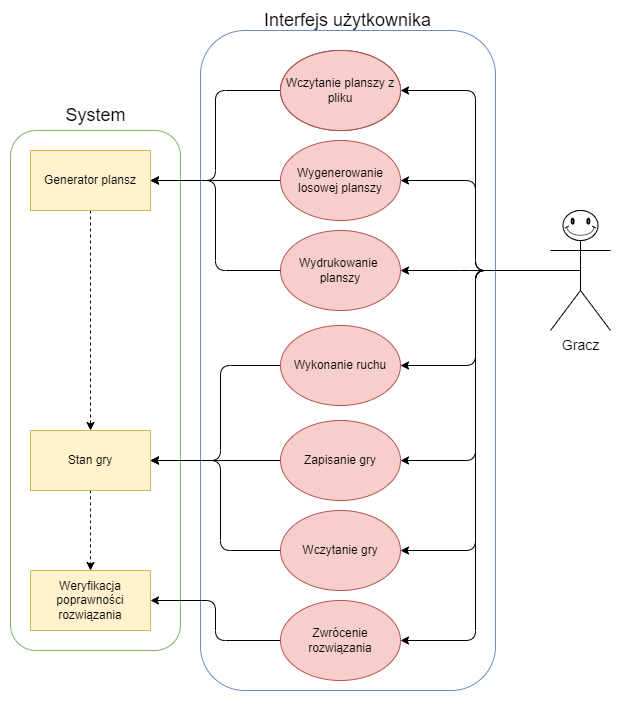

The diagram above was exported from draw.io. Its source (the exported page's mxGraphModel, read from the mxfile embedded in the PNG):
<mxGraphModel dx="1422" dy="754" grid="1" gridSize="10" guides="1" tooltips="1" connect="1" arrows="1" fold="1" page="1" pageScale="1" pageWidth="827" pageHeight="1169" math="0" shadow="0">
  <root>
    <mxCell id="0" />
    <mxCell id="1" parent="0" />
    <mxCell id="O8_fSJ1BhDc2hgv1UYcl-17" value="" style="rounded=1;whiteSpace=wrap;html=1;fillColor=none;shadow=0;glass=0;sketch=0;strokeColor=#82B366;" vertex="1" parent="1">
      <mxGeometry x="120" y="130" width="170" height="520" as="geometry" />
    </mxCell>
    <mxCell id="O8_fSJ1BhDc2hgv1UYcl-16" value="" style="rounded=1;whiteSpace=wrap;html=1;fillColor=none;strokeColor=#6c8ebf;" vertex="1" parent="1">
      <mxGeometry x="310" y="30" width="295" height="660" as="geometry" />
    </mxCell>
    <mxCell id="Ihx1fXt8z6XwTy_4PUiq-5" style="edgeStyle=orthogonalEdgeStyle;rounded=1;orthogonalLoop=1;jettySize=auto;html=1;exitX=0.5;exitY=0.5;exitDx=0;exitDy=0;exitPerimeter=0;entryX=1;entryY=0.5;entryDx=0;entryDy=0;strokeColor=default;" edge="1" parent="1" source="_yFVByaG8FmoIcELm8tl-4" target="Ihx1fXt8z6XwTy_4PUiq-3">
      <mxGeometry relative="1" as="geometry" />
    </mxCell>
    <mxCell id="Ihx1fXt8z6XwTy_4PUiq-8" style="edgeStyle=orthogonalEdgeStyle;rounded=1;orthogonalLoop=1;jettySize=auto;html=1;exitX=0.5;exitY=0.5;exitDx=0;exitDy=0;exitPerimeter=0;entryX=1;entryY=0.5;entryDx=0;entryDy=0;" edge="1" parent="1" source="_yFVByaG8FmoIcELm8tl-4" target="Ihx1fXt8z6XwTy_4PUiq-7">
      <mxGeometry relative="1" as="geometry" />
    </mxCell>
    <mxCell id="Ihx1fXt8z6XwTy_4PUiq-13" style="edgeStyle=orthogonalEdgeStyle;rounded=1;orthogonalLoop=1;jettySize=auto;html=1;exitX=0.5;exitY=0.5;exitDx=0;exitDy=0;exitPerimeter=0;entryX=1;entryY=0.5;entryDx=0;entryDy=0;" edge="1" parent="1" source="_yFVByaG8FmoIcELm8tl-4" target="Ihx1fXt8z6XwTy_4PUiq-11">
      <mxGeometry relative="1" as="geometry" />
    </mxCell>
    <mxCell id="Ihx1fXt8z6XwTy_4PUiq-14" style="edgeStyle=orthogonalEdgeStyle;rounded=1;orthogonalLoop=1;jettySize=auto;html=1;exitX=0.5;exitY=0.5;exitDx=0;exitDy=0;exitPerimeter=0;entryX=1;entryY=0.5;entryDx=0;entryDy=0;" edge="1" parent="1" source="_yFVByaG8FmoIcELm8tl-4" target="O8_fSJ1BhDc2hgv1UYcl-2">
      <mxGeometry relative="1" as="geometry" />
    </mxCell>
    <mxCell id="Ihx1fXt8z6XwTy_4PUiq-15" style="edgeStyle=orthogonalEdgeStyle;rounded=1;orthogonalLoop=1;jettySize=auto;html=1;exitX=0.5;exitY=0.5;exitDx=0;exitDy=0;exitPerimeter=0;entryX=1;entryY=0.5;entryDx=0;entryDy=0;" edge="1" parent="1" source="_yFVByaG8FmoIcELm8tl-4" target="Ihx1fXt8z6XwTy_4PUiq-10">
      <mxGeometry relative="1" as="geometry" />
    </mxCell>
    <mxCell id="Ihx1fXt8z6XwTy_4PUiq-28" style="edgeStyle=orthogonalEdgeStyle;rounded=1;orthogonalLoop=1;jettySize=auto;html=1;exitX=0.5;exitY=0.5;exitDx=0;exitDy=0;exitPerimeter=0;entryX=1;entryY=0.5;entryDx=0;entryDy=0;fontSize=18;strokeColor=default;" edge="1" parent="1" source="_yFVByaG8FmoIcELm8tl-4" target="Ihx1fXt8z6XwTy_4PUiq-27">
      <mxGeometry relative="1" as="geometry">
        <Array as="points">
          <mxPoint x="580" y="270" />
          <mxPoint x="580" y="270" />
        </Array>
      </mxGeometry>
    </mxCell>
    <mxCell id="Ihx1fXt8z6XwTy_4PUiq-32" style="edgeStyle=orthogonalEdgeStyle;rounded=1;orthogonalLoop=1;jettySize=auto;html=1;exitX=0.5;exitY=0.5;exitDx=0;exitDy=0;exitPerimeter=0;entryX=1;entryY=0.5;entryDx=0;entryDy=0;fontSize=18;strokeColor=default;" edge="1" parent="1" source="_yFVByaG8FmoIcELm8tl-4" target="ubwGeHbiMdGoIXySBsmb-8">
      <mxGeometry relative="1" as="geometry" />
    </mxCell>
    <mxCell id="_yFVByaG8FmoIcELm8tl-4" value="&lt;div style=&quot;font-size: 14px;&quot;&gt;Gracz&lt;/div&gt;" style="shape=umlActor;verticalLabelPosition=bottom;verticalAlign=top;html=1;outlineConnect=0;labelPosition=center;align=center;shadow=0;sketch=0;fontSize=14;" parent="1" vertex="1">
      <mxGeometry x="660" y="210" width="60" height="120" as="geometry" />
    </mxCell>
    <mxCell id="O8_fSJ1BhDc2hgv1UYcl-26" style="edgeStyle=orthogonalEdgeStyle;orthogonalLoop=1;jettySize=auto;html=1;fontSize=14;rounded=1;dashed=1;" edge="1" parent="1" source="Ihx1fXt8z6XwTy_4PUiq-1" target="Ihx1fXt8z6XwTy_4PUiq-16">
      <mxGeometry relative="1" as="geometry" />
    </mxCell>
    <mxCell id="Ihx1fXt8z6XwTy_4PUiq-1" value="Generator plansz" style="rounded=0;whiteSpace=wrap;html=1;fillColor=#fff2cc;strokeColor=#d6b656;" vertex="1" parent="1">
      <mxGeometry x="140" y="150" width="120" height="60" as="geometry" />
    </mxCell>
    <mxCell id="Ihx1fXt8z6XwTy_4PUiq-2" value="Weryfikacja poprawności rozwiązania" style="rounded=0;whiteSpace=wrap;html=1;fillColor=#fff2cc;strokeColor=#d6b656;" vertex="1" parent="1">
      <mxGeometry x="140" y="570" width="120" height="60" as="geometry" />
    </mxCell>
    <mxCell id="Ihx1fXt8z6XwTy_4PUiq-6" style="edgeStyle=orthogonalEdgeStyle;rounded=1;orthogonalLoop=1;jettySize=auto;html=1;exitX=0;exitY=0.5;exitDx=0;exitDy=0;entryX=1;entryY=0.5;entryDx=0;entryDy=0;" edge="1" parent="1" source="Ihx1fXt8z6XwTy_4PUiq-3" target="Ihx1fXt8z6XwTy_4PUiq-1">
      <mxGeometry relative="1" as="geometry" />
    </mxCell>
    <mxCell id="Ihx1fXt8z6XwTy_4PUiq-3" value="Wygenerowanie losowej planszy" style="ellipse;whiteSpace=wrap;html=1;fillColor=#f8cecc;strokeColor=#b85450;" vertex="1" parent="1">
      <mxGeometry x="390" y="140" width="120" height="80" as="geometry" />
    </mxCell>
    <mxCell id="Ihx1fXt8z6XwTy_4PUiq-23" style="edgeStyle=orthogonalEdgeStyle;rounded=1;orthogonalLoop=1;jettySize=auto;html=1;exitX=0;exitY=0.5;exitDx=0;exitDy=0;entryX=1;entryY=0.5;entryDx=0;entryDy=0;strokeColor=default;" edge="1" parent="1" source="O8_fSJ1BhDc2hgv1UYcl-2" target="Ihx1fXt8z6XwTy_4PUiq-16">
      <mxGeometry relative="1" as="geometry" />
    </mxCell>
    <mxCell id="O8_fSJ1BhDc2hgv1UYcl-2" value="Zapisanie gry" style="ellipse;whiteSpace=wrap;html=1;fillColor=#f8cecc;strokeColor=#b85450;" vertex="1" parent="1">
      <mxGeometry x="390" y="420" width="120" height="80" as="geometry" />
    </mxCell>
    <mxCell id="Ihx1fXt8z6XwTy_4PUiq-9" style="edgeStyle=orthogonalEdgeStyle;rounded=1;orthogonalLoop=1;jettySize=auto;html=1;exitX=0;exitY=0.5;exitDx=0;exitDy=0;entryX=1;entryY=0.5;entryDx=0;entryDy=0;" edge="1" parent="1" source="Ihx1fXt8z6XwTy_4PUiq-7" target="Ihx1fXt8z6XwTy_4PUiq-1">
      <mxGeometry relative="1" as="geometry">
        <mxPoint x="320" y="160" as="targetPoint" />
      </mxGeometry>
    </mxCell>
    <mxCell id="Ihx1fXt8z6XwTy_4PUiq-7" value="Wczytanie planszy z pliku" style="ellipse;whiteSpace=wrap;html=1;" vertex="1" parent="1">
      <mxGeometry x="390" y="50" width="120" height="80" as="geometry" />
    </mxCell>
    <mxCell id="Ihx1fXt8z6XwTy_4PUiq-22" style="edgeStyle=orthogonalEdgeStyle;rounded=1;orthogonalLoop=1;jettySize=auto;html=1;exitX=0;exitY=0.5;exitDx=0;exitDy=0;entryX=1;entryY=0.5;entryDx=0;entryDy=0;strokeColor=default;" edge="1" parent="1" source="Ihx1fXt8z6XwTy_4PUiq-10" target="Ihx1fXt8z6XwTy_4PUiq-16">
      <mxGeometry relative="1" as="geometry">
        <Array as="points">
          <mxPoint x="330" y="550" />
          <mxPoint x="330" y="460" />
        </Array>
      </mxGeometry>
    </mxCell>
    <mxCell id="Ihx1fXt8z6XwTy_4PUiq-10" value="Wczytanie gry" style="ellipse;whiteSpace=wrap;html=1;fillColor=#f8cecc;strokeColor=#b85450;" vertex="1" parent="1">
      <mxGeometry x="390" y="510" width="120" height="80" as="geometry" />
    </mxCell>
    <mxCell id="Ihx1fXt8z6XwTy_4PUiq-12" style="edgeStyle=orthogonalEdgeStyle;rounded=1;orthogonalLoop=1;jettySize=auto;html=1;exitX=0;exitY=0.5;exitDx=0;exitDy=0;entryX=1;entryY=0.5;entryDx=0;entryDy=0;" edge="1" parent="1" source="Ihx1fXt8z6XwTy_4PUiq-11" target="Ihx1fXt8z6XwTy_4PUiq-2">
      <mxGeometry relative="1" as="geometry" />
    </mxCell>
    <mxCell id="Ihx1fXt8z6XwTy_4PUiq-11" value="Zwrócenie rozwiązania" style="ellipse;whiteSpace=wrap;html=1;fillColor=#f8cecc;strokeColor=#b85450;" vertex="1" parent="1">
      <mxGeometry x="390" y="600" width="120" height="80" as="geometry" />
    </mxCell>
    <mxCell id="O8_fSJ1BhDc2hgv1UYcl-25" style="edgeStyle=orthogonalEdgeStyle;orthogonalLoop=1;jettySize=auto;html=1;fontSize=14;curved=1;dashed=1;" edge="1" parent="1" source="Ihx1fXt8z6XwTy_4PUiq-16" target="Ihx1fXt8z6XwTy_4PUiq-2">
      <mxGeometry relative="1" as="geometry" />
    </mxCell>
    <mxCell id="Ihx1fXt8z6XwTy_4PUiq-16" value="Stan gry" style="rounded=0;whiteSpace=wrap;html=1;fillColor=#fff2cc;strokeColor=#d6b656;" vertex="1" parent="1">
      <mxGeometry x="140" y="430" width="120" height="60" as="geometry" />
    </mxCell>
    <mxCell id="O8_fSJ1BhDc2hgv1UYcl-14" value="" style="verticalLabelPosition=bottom;verticalAlign=top;html=1;shape=mxgraph.basic.smiley;shadow=0;sketch=0;" vertex="1" parent="1">
      <mxGeometry x="672.5" y="210" width="35" height="30" as="geometry" />
    </mxCell>
    <mxCell id="Ihx1fXt8z6XwTy_4PUiq-26" value="Interfejs użytkownika" style="text;html=1;strokeColor=none;fillColor=none;align=center;verticalAlign=middle;whiteSpace=wrap;rounded=0;fontSize=18;" vertex="1" parent="1">
      <mxGeometry x="351.25" y="10" width="212.5" height="20" as="geometry" />
    </mxCell>
    <mxCell id="O8_fSJ1BhDc2hgv1UYcl-19" value="System" style="text;html=1;align=center;verticalAlign=middle;resizable=0;points=[];autosize=1;strokeColor=none;fillColor=none;fontSize=18;" vertex="1" parent="1">
      <mxGeometry x="165" y="100" width="80" height="30" as="geometry" />
    </mxCell>
    <mxCell id="O8_fSJ1BhDc2hgv1UYcl-20" value="Wczytanie planszy z pliku" style="ellipse;whiteSpace=wrap;html=1;fillColor=#f8cecc;strokeColor=#b85450;" vertex="1" parent="1">
      <mxGeometry x="390" y="50" width="120" height="80" as="geometry" />
    </mxCell>
    <mxCell id="Ihx1fXt8z6XwTy_4PUiq-27" value="Wydrukowanie&amp;nbsp;&lt;br&gt;planszy" style="ellipse;whiteSpace=wrap;html=1;fillColor=#f8cecc;strokeColor=#b85450;" vertex="1" parent="1">
      <mxGeometry x="390" y="230" width="120" height="80" as="geometry" />
    </mxCell>
    <mxCell id="Ihx1fXt8z6XwTy_4PUiq-29" style="edgeStyle=orthogonalEdgeStyle;rounded=1;orthogonalLoop=1;jettySize=auto;html=1;exitX=0;exitY=0.5;exitDx=0;exitDy=0;entryX=1;entryY=0.5;entryDx=0;entryDy=0;fontSize=18;strokeColor=default;" edge="1" parent="1" source="Ihx1fXt8z6XwTy_4PUiq-27" target="Ihx1fXt8z6XwTy_4PUiq-1">
      <mxGeometry relative="1" as="geometry" />
    </mxCell>
    <mxCell id="Ihx1fXt8z6XwTy_4PUiq-30" style="edgeStyle=orthogonalEdgeStyle;rounded=1;orthogonalLoop=1;jettySize=auto;html=1;exitX=0.5;exitY=1;exitDx=0;exitDy=0;fontSize=18;strokeColor=default;" edge="1" parent="1" source="O8_fSJ1BhDc2hgv1UYcl-16" target="O8_fSJ1BhDc2hgv1UYcl-16">
      <mxGeometry relative="1" as="geometry" />
    </mxCell>
    <mxCell id="O8_fSJ1BhDc2hgv1UYcl-28" style="edgeStyle=orthogonalEdgeStyle;orthogonalLoop=1;jettySize=auto;html=1;entryX=1;entryY=0.5;entryDx=0;entryDy=0;fontSize=14;rounded=1;" edge="1" parent="1" source="ubwGeHbiMdGoIXySBsmb-8" target="Ihx1fXt8z6XwTy_4PUiq-16">
      <mxGeometry relative="1" as="geometry">
        <Array as="points">
          <mxPoint x="330" y="365" />
          <mxPoint x="330" y="460" />
        </Array>
      </mxGeometry>
    </mxCell>
    <mxCell id="ubwGeHbiMdGoIXySBsmb-8" value="Wykonanie ruchu" style="ellipse;whiteSpace=wrap;html=1;fillColor=#f8cecc;strokeColor=#b85450;" vertex="1" parent="1">
      <mxGeometry x="390" y="325" width="120" height="80" as="geometry" />
    </mxCell>
  </root>
</mxGraphModel>